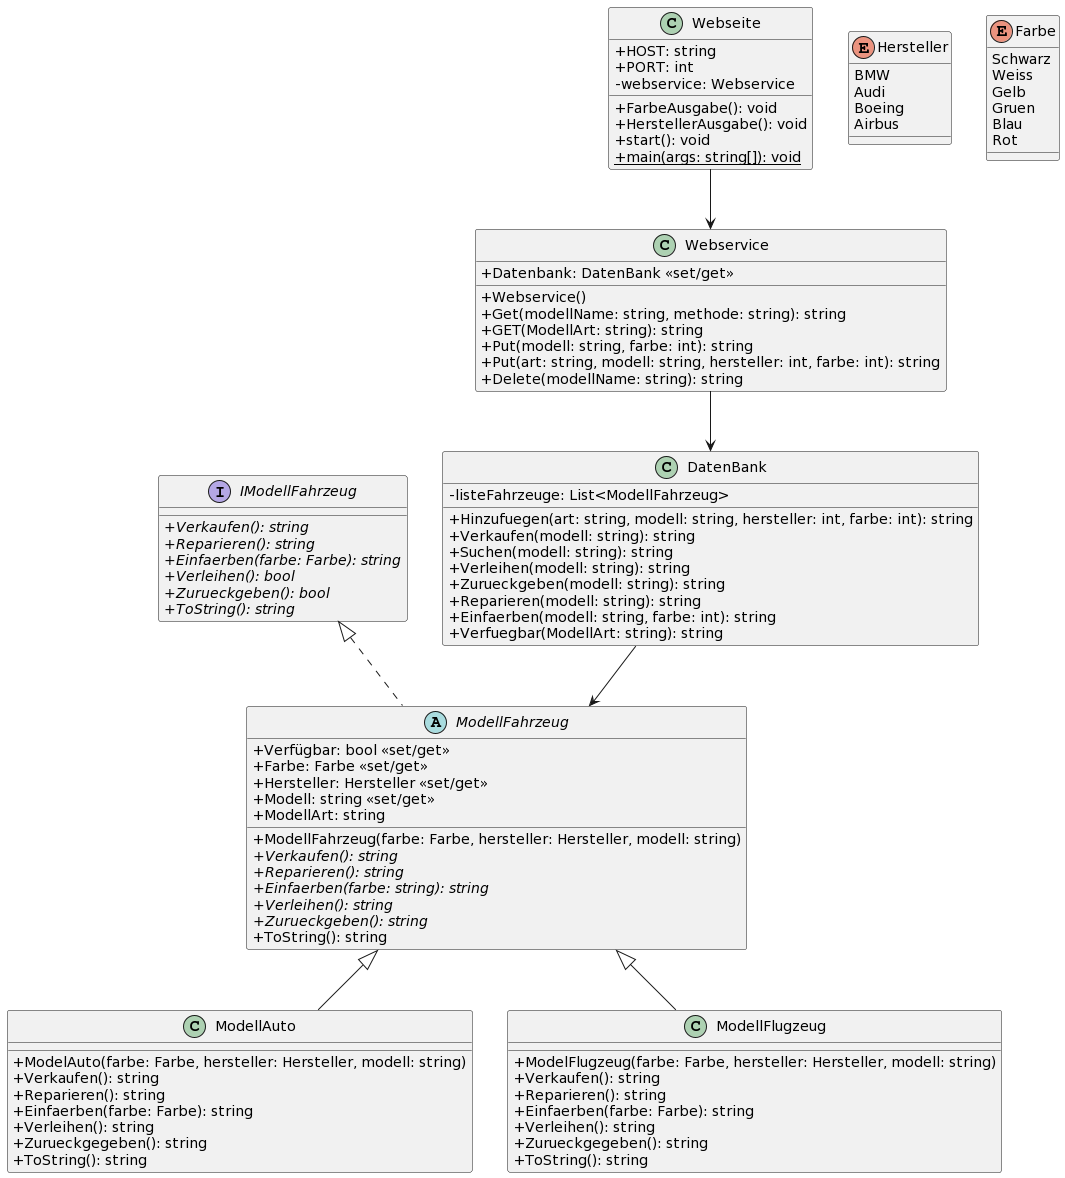

The diagram above was rendered by PlantUML. Its source (embedded in the PNG):
@startuml
skinparam classAttributeIconSize 0
interface IModellFahrzeug {
  +{abstract}Verkaufen(): string
  +{abstract}Reparieren(): string
  +{abstract}Einfaerben(farbe: Farbe): string
  +{abstract}Verleihen(): bool
  +{abstract}Zurueckgeben(): bool
  +{abstract}ToString(): string
}
abstract class ModellFahrzeug implements IModellFahrzeug{
  +Verfügbar: bool <<set/get>>
  +Farbe: Farbe <<set/get>>
  +Hersteller: Hersteller <<set/get>>
  +Modell: string <<set/get>>
  +ModellArt: string
  +ModellFahrzeug(farbe: Farbe, hersteller: Hersteller, modell: string)
  +{abstract}Verkaufen(): string
  +{abstract}Reparieren(): string
  +{abstract}Einfaerben(farbe: string): string
  +{abstract}Verleihen(): string
  +{abstract}Zurueckgeben(): string
  +ToString(): string
}
class ModellAuto extends ModellFahrzeug {
  +ModelAuto(farbe: Farbe, hersteller: Hersteller, modell: string)
  +Verkaufen(): string
  +Reparieren(): string
  +Einfaerben(farbe: Farbe): string
  +Verleihen(): string
  +Zurueckgegeben(): string
  +ToString(): string
}
class ModellFlugzeug extends ModellFahrzeug {
  +ModelFlugzeug(farbe: Farbe, hersteller: Hersteller, modell: string)
  +Verkaufen(): string
  +Reparieren(): string
  +Einfaerben(farbe: Farbe): string
  +Verleihen(): string
  +Zurueckgegeben(): string
  +ToString(): string
}
class DatenBank {
  -listeFahrzeuge: List<ModellFahrzeug>
  +Hinzufuegen(art: string, modell: string, hersteller: int, farbe: int): string
  +Verkaufen(modell: string): string
  +Suchen(modell: string): string
  +Verleihen(modell: string): string
  +Zurueckgeben(modell: string): string
  +Reparieren(modell: string): string
  +Einfaerben(modell: string, farbe: int): string
  +Verfuegbar(ModellArt: string): string
}
class Webservice{
  +Datenbank: DatenBank <<set/get>>
  +Webservice()
  +Get(modellName: string, methode: string): string
  +GET(ModellArt: string): string
  +Put(modell: string, farbe: int): string
  +Put(art: string, modell: string, hersteller: int, farbe: int): string
  +Delete(modellName: string): string
}
class Webseite{
  +HOST: string
  +PORT: int
  -webservice: Webservice
  +FarbeAusgabe(): void
  +HerstellerAusgabe(): void
  +start(): void
  +{static}main(args: string[]): void
}

enum Hersteller {
  BMW
  Audi
  Boeing
  Airbus
}

enum Farbe{
  Schwarz
  Weiss
  Gelb
  Gruen
  Blau
  Rot
}
DatenBank --> ModellFahrzeug
Webseite --> Webservice
Webservice--> DatenBank
@enduml